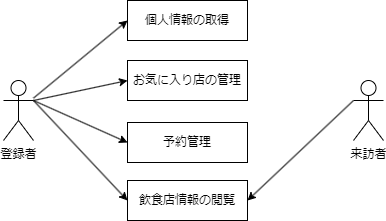

The diagram above was exported from draw.io. Its source (the exported page's mxGraphModel, read from the mxfile embedded in the PNG):
<mxGraphModel dx="974" dy="580" grid="1" gridSize="10" guides="1" tooltips="1" connect="1" arrows="1" fold="1" page="1" pageScale="1" pageWidth="827" pageHeight="583" math="0" shadow="0">
  <root>
    <mxCell id="0" />
    <mxCell id="1" parent="0" />
    <mxCell id="2" value="登録者&lt;br&gt;" style="shape=umlActor;verticalLabelPosition=bottom;verticalAlign=top;html=1;outlineConnect=0;" vertex="1" parent="1">
      <mxGeometry x="170" y="250" width="30" height="60" as="geometry" />
    </mxCell>
    <mxCell id="5" value="来訪者" style="shape=umlActor;verticalLabelPosition=bottom;verticalAlign=top;html=1;outlineConnect=0;" vertex="1" parent="1">
      <mxGeometry x="520" y="250" width="30" height="60" as="geometry" />
    </mxCell>
    <mxCell id="9" value="個人情報の取得" style="rounded=0;whiteSpace=wrap;html=1;" vertex="1" parent="1">
      <mxGeometry x="294" y="170" width="120" height="40" as="geometry" />
    </mxCell>
    <mxCell id="11" value="お気に入り店の管理" style="rounded=0;whiteSpace=wrap;html=1;" vertex="1" parent="1">
      <mxGeometry x="294" y="230" width="120" height="40" as="geometry" />
    </mxCell>
    <mxCell id="12" value="予約管理&lt;br&gt;" style="rounded=0;whiteSpace=wrap;html=1;" vertex="1" parent="1">
      <mxGeometry x="294" y="292" width="120" height="40" as="geometry" />
    </mxCell>
    <mxCell id="13" value="飲食店情報の閲覧" style="rounded=0;whiteSpace=wrap;html=1;" vertex="1" parent="1">
      <mxGeometry x="294" y="350" width="120" height="40" as="geometry" />
    </mxCell>
    <mxCell id="14" value="" style="endArrow=classic;html=1;entryX=0;entryY=0.5;entryDx=0;entryDy=0;" edge="1" parent="1" source="2" target="9">
      <mxGeometry width="50" height="50" relative="1" as="geometry">
        <mxPoint x="470" y="300" as="sourcePoint" />
        <mxPoint x="520" y="250" as="targetPoint" />
      </mxGeometry>
    </mxCell>
    <mxCell id="15" value="" style="endArrow=classic;html=1;exitX=1;exitY=0.3333333333333333;exitDx=0;exitDy=0;exitPerimeter=0;entryX=0;entryY=0.5;entryDx=0;entryDy=0;" edge="1" parent="1" source="2" target="11">
      <mxGeometry width="50" height="50" relative="1" as="geometry">
        <mxPoint x="470" y="300" as="sourcePoint" />
        <mxPoint x="520" y="250" as="targetPoint" />
      </mxGeometry>
    </mxCell>
    <mxCell id="16" value="" style="endArrow=classic;html=1;exitX=1;exitY=0.3333333333333333;exitDx=0;exitDy=0;exitPerimeter=0;entryX=0;entryY=0.5;entryDx=0;entryDy=0;" edge="1" parent="1" source="2" target="12">
      <mxGeometry width="50" height="50" relative="1" as="geometry">
        <mxPoint x="470" y="300" as="sourcePoint" />
        <mxPoint x="520" y="250" as="targetPoint" />
      </mxGeometry>
    </mxCell>
    <mxCell id="17" value="" style="endArrow=classic;html=1;entryX=0;entryY=0.5;entryDx=0;entryDy=0;" edge="1" parent="1" target="13">
      <mxGeometry width="50" height="50" relative="1" as="geometry">
        <mxPoint x="200" y="270" as="sourcePoint" />
        <mxPoint x="520" y="250" as="targetPoint" />
      </mxGeometry>
    </mxCell>
    <mxCell id="18" value="" style="endArrow=classic;html=1;" edge="1" parent="1" source="5">
      <mxGeometry width="50" height="50" relative="1" as="geometry">
        <mxPoint x="470" y="300" as="sourcePoint" />
        <mxPoint x="520" y="250" as="targetPoint" />
      </mxGeometry>
    </mxCell>
    <mxCell id="19" value="" style="endArrow=classic;html=1;entryX=1;entryY=0.5;entryDx=0;entryDy=0;exitX=0;exitY=0.3333333333333333;exitDx=0;exitDy=0;exitPerimeter=0;" edge="1" parent="1" source="5" target="13">
      <mxGeometry width="50" height="50" relative="1" as="geometry">
        <mxPoint x="470" y="300" as="sourcePoint" />
        <mxPoint x="520" y="250" as="targetPoint" />
      </mxGeometry>
    </mxCell>
  </root>
</mxGraphModel>